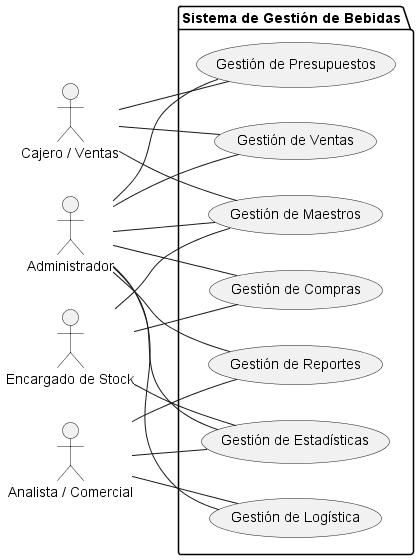

The diagram above was rendered by PlantUML. Its source (embedded in the PNG):
@startuml
left to right direction
actor Administrador
actor "Encargado de Stock" as Encargado
actor "Cajero / Ventas" as Cajero
actor "Analista / Comercial" as Analista

package "Sistema de Gestión de Bebidas" {
    usecase (Gestión de Compras) as Compras
    usecase (Gestión de Ventas) as Ventas
    usecase (Gestión de Presupuestos) as Presupuestos
    usecase (Gestión de Estadísticas) as Estadisticas
    usecase (Gestión de Maestros) as Maestros
    usecase (Gestión de Logística) as Logistica
    usecase (Gestión de Reportes) as Reportes
}

Administrador -- (Maestros)
Administrador -- (Estadisticas)
Administrador -- (Logistica)
Administrador -- (Reportes)
Administrador -- (Compras)
Administrador -- (Ventas)
Administrador -- (Presupuestos)

Encargado -- (Compras)
Encargado -- (Maestros)
Encargado -- (Estadisticas)

Cajero -- (Ventas)
Cajero -- (Presupuestos)
Cajero -- (Maestros)

Analista -- (Estadisticas)
Analista -- (Logistica)
Analista -- (Reportes)
@enduml